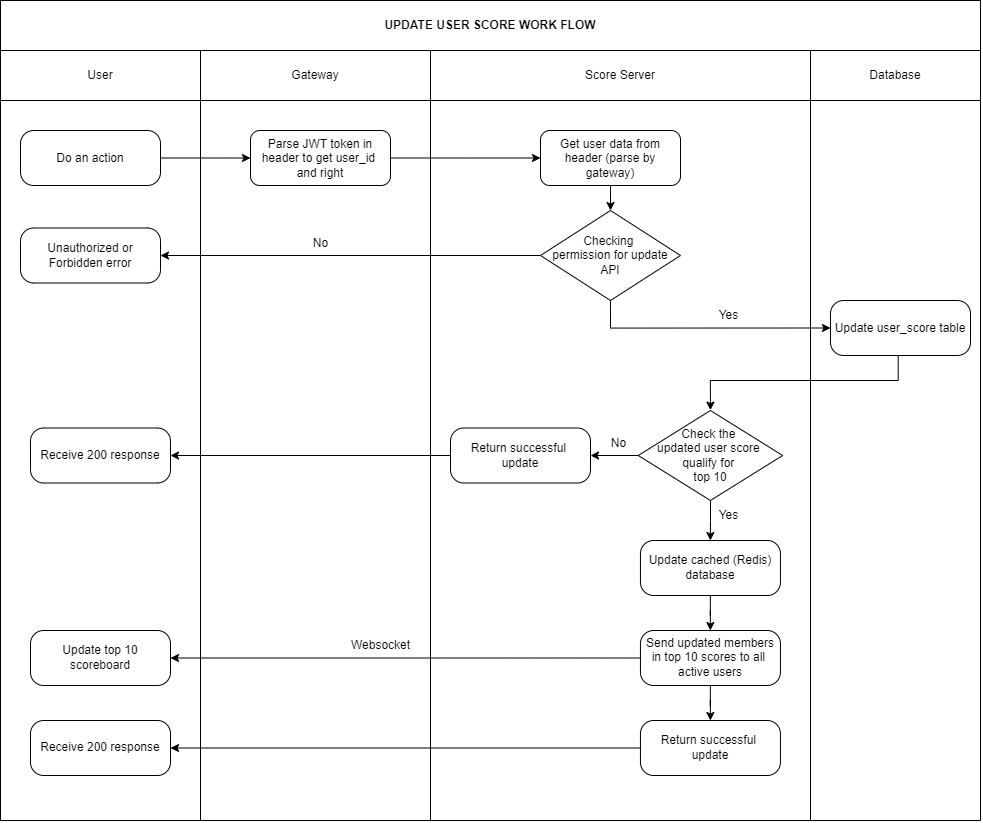

The diagram above was exported from draw.io. Its source (the exported page's mxGraphModel, read from the mxfile embedded in the PNG):
<mxGraphModel dx="2141" dy="1006" grid="1" gridSize="10" guides="1" tooltips="1" connect="1" arrows="1" fold="1" page="1" pageScale="1" pageWidth="850" pageHeight="1100" math="0" shadow="0">
  <root>
    <mxCell id="0" />
    <mxCell id="1" parent="0" />
    <mxCell id="JoinXMsFumrtz97GXSna-1" value="User" style="rounded=0;whiteSpace=wrap;html=1;" vertex="1" parent="1">
      <mxGeometry x="30" y="150" width="200" height="50" as="geometry" />
    </mxCell>
    <mxCell id="JoinXMsFumrtz97GXSna-2" value="Gateway" style="rounded=0;whiteSpace=wrap;html=1;" vertex="1" parent="1">
      <mxGeometry x="230" y="150" width="230" height="50" as="geometry" />
    </mxCell>
    <mxCell id="JoinXMsFumrtz97GXSna-3" value="Score Server" style="rounded=0;whiteSpace=wrap;html=1;" vertex="1" parent="1">
      <mxGeometry x="460" y="150" width="380" height="50" as="geometry" />
    </mxCell>
    <mxCell id="JoinXMsFumrtz97GXSna-4" value="Database" style="rounded=0;whiteSpace=wrap;html=1;" vertex="1" parent="1">
      <mxGeometry x="840" y="150" width="170" height="50" as="geometry" />
    </mxCell>
    <mxCell id="JoinXMsFumrtz97GXSna-33" value="" style="edgeStyle=orthogonalEdgeStyle;rounded=0;orthogonalLoop=1;jettySize=auto;html=1;" edge="1" parent="1" source="JoinXMsFumrtz97GXSna-23" target="JoinXMsFumrtz97GXSna-26">
      <mxGeometry relative="1" as="geometry" />
    </mxCell>
    <mxCell id="JoinXMsFumrtz97GXSna-23" value="Do an action" style="rounded=1;whiteSpace=wrap;html=1;arcSize=24;" vertex="1" parent="1">
      <mxGeometry x="50" y="230" width="140" height="55" as="geometry" />
    </mxCell>
    <mxCell id="JoinXMsFumrtz97GXSna-35" value="" style="edgeStyle=orthogonalEdgeStyle;rounded=0;orthogonalLoop=1;jettySize=auto;html=1;" edge="1" parent="1" source="JoinXMsFumrtz97GXSna-26" target="JoinXMsFumrtz97GXSna-34">
      <mxGeometry relative="1" as="geometry" />
    </mxCell>
    <mxCell id="JoinXMsFumrtz97GXSna-26" value="Parse JWT token in header to get user_id&amp;nbsp; and right" style="rounded=1;whiteSpace=wrap;html=1;arcSize=17;" vertex="1" parent="1">
      <mxGeometry x="280" y="230" width="140" height="55" as="geometry" />
    </mxCell>
    <mxCell id="JoinXMsFumrtz97GXSna-29" value="" style="endArrow=none;html=1;rounded=0;" edge="1" parent="1">
      <mxGeometry width="50" height="50" relative="1" as="geometry">
        <mxPoint x="230" y="200" as="sourcePoint" />
        <mxPoint x="230" y="920" as="targetPoint" />
      </mxGeometry>
    </mxCell>
    <mxCell id="JoinXMsFumrtz97GXSna-31" value="" style="endArrow=none;html=1;rounded=0;" edge="1" parent="1">
      <mxGeometry width="50" height="50" relative="1" as="geometry">
        <mxPoint x="460" y="200" as="sourcePoint" />
        <mxPoint x="460" y="920" as="targetPoint" />
      </mxGeometry>
    </mxCell>
    <mxCell id="JoinXMsFumrtz97GXSna-32" value="" style="endArrow=none;html=1;rounded=0;" edge="1" parent="1">
      <mxGeometry width="50" height="50" relative="1" as="geometry">
        <mxPoint x="840" y="190" as="sourcePoint" />
        <mxPoint x="840" y="920" as="targetPoint" />
      </mxGeometry>
    </mxCell>
    <mxCell id="JoinXMsFumrtz97GXSna-61" value="" style="edgeStyle=orthogonalEdgeStyle;rounded=0;orthogonalLoop=1;jettySize=auto;html=1;" edge="1" parent="1" source="JoinXMsFumrtz97GXSna-34" target="JoinXMsFumrtz97GXSna-36">
      <mxGeometry relative="1" as="geometry" />
    </mxCell>
    <mxCell id="JoinXMsFumrtz97GXSna-34" value="Get user data from header (parse by gateway)" style="rounded=1;whiteSpace=wrap;html=1;arcSize=17;" vertex="1" parent="1">
      <mxGeometry x="570" y="230" width="140" height="55" as="geometry" />
    </mxCell>
    <mxCell id="JoinXMsFumrtz97GXSna-41" style="edgeStyle=orthogonalEdgeStyle;rounded=0;orthogonalLoop=1;jettySize=auto;html=1;" edge="1" parent="1" source="JoinXMsFumrtz97GXSna-36" target="JoinXMsFumrtz97GXSna-39">
      <mxGeometry relative="1" as="geometry" />
    </mxCell>
    <mxCell id="JoinXMsFumrtz97GXSna-44" style="edgeStyle=orthogonalEdgeStyle;rounded=0;orthogonalLoop=1;jettySize=auto;html=1;entryX=0;entryY=0.5;entryDx=0;entryDy=0;exitX=0.5;exitY=1;exitDx=0;exitDy=0;" edge="1" parent="1" source="JoinXMsFumrtz97GXSna-36" target="JoinXMsFumrtz97GXSna-43">
      <mxGeometry relative="1" as="geometry">
        <mxPoint x="620" y="399.9625986978806" as="sourcePoint" />
        <Array as="points">
          <mxPoint x="640" y="410" />
          <mxPoint x="640" y="428" />
        </Array>
      </mxGeometry>
    </mxCell>
    <mxCell id="JoinXMsFumrtz97GXSna-36" value="Checking&amp;nbsp;&lt;div&gt;permission for update&lt;div&gt;&lt;span style=&quot;background-color: initial;&quot;&gt;API&lt;/span&gt;&lt;/div&gt;&lt;/div&gt;" style="rhombus;whiteSpace=wrap;html=1;" vertex="1" parent="1">
      <mxGeometry x="570" y="310" width="140" height="90" as="geometry" />
    </mxCell>
    <mxCell id="JoinXMsFumrtz97GXSna-39" value="Unauthorized or Forbidden error" style="rounded=1;whiteSpace=wrap;html=1;arcSize=24;" vertex="1" parent="1">
      <mxGeometry x="50" y="327.5" width="140" height="55" as="geometry" />
    </mxCell>
    <mxCell id="JoinXMsFumrtz97GXSna-42" value="No" style="text;html=1;align=center;verticalAlign=middle;resizable=0;points=[];autosize=1;strokeColor=none;fillColor=none;" vertex="1" parent="1">
      <mxGeometry x="330" y="327.5" width="40" height="30" as="geometry" />
    </mxCell>
    <mxCell id="JoinXMsFumrtz97GXSna-52" style="edgeStyle=orthogonalEdgeStyle;rounded=0;orthogonalLoop=1;jettySize=auto;html=1;entryX=0.5;entryY=-0.004;entryDx=0;entryDy=0;entryPerimeter=0;" edge="1" parent="1" source="JoinXMsFumrtz97GXSna-43" target="JoinXMsFumrtz97GXSna-57">
      <mxGeometry relative="1" as="geometry">
        <mxPoint x="721.75" y="510" as="targetPoint" />
        <Array as="points">
          <mxPoint x="927.75" y="480" />
          <mxPoint x="739.75" y="480" />
        </Array>
      </mxGeometry>
    </mxCell>
    <mxCell id="JoinXMsFumrtz97GXSna-43" value="Update user_score table" style="rounded=1;whiteSpace=wrap;html=1;arcSize=24;" vertex="1" parent="1">
      <mxGeometry x="860" y="400" width="140" height="55" as="geometry" />
    </mxCell>
    <mxCell id="JoinXMsFumrtz97GXSna-45" value="Yes" style="text;html=1;align=center;verticalAlign=middle;resizable=0;points=[];autosize=1;strokeColor=none;fillColor=none;" vertex="1" parent="1">
      <mxGeometry x="737.7500000000001" y="400" width="40" height="30" as="geometry" />
    </mxCell>
    <mxCell id="JoinXMsFumrtz97GXSna-46" value="" style="endArrow=none;html=1;rounded=0;exitX=1;exitY=1;exitDx=0;exitDy=0;" edge="1" parent="1" source="JoinXMsFumrtz97GXSna-4">
      <mxGeometry width="50" height="50" relative="1" as="geometry">
        <mxPoint x="1040" y="190" as="sourcePoint" />
        <mxPoint x="1010" y="920" as="targetPoint" />
      </mxGeometry>
    </mxCell>
    <mxCell id="JoinXMsFumrtz97GXSna-55" value="" style="endArrow=none;html=1;rounded=0;exitX=0;exitY=1;exitDx=0;exitDy=0;" edge="1" parent="1" source="JoinXMsFumrtz97GXSna-1">
      <mxGeometry width="50" height="50" relative="1" as="geometry">
        <mxPoint x="30" y="210" as="sourcePoint" />
        <mxPoint x="30" y="920" as="targetPoint" />
      </mxGeometry>
    </mxCell>
    <mxCell id="JoinXMsFumrtz97GXSna-56" value="&lt;b&gt;UPDATE USER SCORE WORK FLOW&lt;/b&gt;" style="rounded=0;whiteSpace=wrap;html=1;" vertex="1" parent="1">
      <mxGeometry x="30" y="100" width="980" height="50" as="geometry" />
    </mxCell>
    <mxCell id="JoinXMsFumrtz97GXSna-59" value="" style="edgeStyle=orthogonalEdgeStyle;rounded=0;orthogonalLoop=1;jettySize=auto;html=1;" edge="1" parent="1" source="JoinXMsFumrtz97GXSna-57" target="JoinXMsFumrtz97GXSna-58">
      <mxGeometry relative="1" as="geometry" />
    </mxCell>
    <mxCell id="JoinXMsFumrtz97GXSna-65" value="" style="edgeStyle=orthogonalEdgeStyle;rounded=0;orthogonalLoop=1;jettySize=auto;html=1;" edge="1" parent="1" source="JoinXMsFumrtz97GXSna-57" target="JoinXMsFumrtz97GXSna-64">
      <mxGeometry relative="1" as="geometry" />
    </mxCell>
    <mxCell id="JoinXMsFumrtz97GXSna-57" value="Check the&amp;nbsp;&lt;div&gt;updated&amp;nbsp;&lt;span style=&quot;background-color: initial;&quot;&gt;user score&amp;nbsp;&lt;/span&gt;&lt;/div&gt;&lt;div&gt;&lt;span style=&quot;background-color: initial;&quot;&gt;qualify for&amp;nbsp;&lt;/span&gt;&lt;/div&gt;&lt;div&gt;&lt;span style=&quot;background-color: initial;&quot;&gt;top 10&lt;/span&gt;&lt;/div&gt;" style="rhombus;whiteSpace=wrap;html=1;" vertex="1" parent="1">
      <mxGeometry x="667.75" y="510" width="144.38" height="90" as="geometry" />
    </mxCell>
    <mxCell id="JoinXMsFumrtz97GXSna-63" style="edgeStyle=orthogonalEdgeStyle;rounded=0;orthogonalLoop=1;jettySize=auto;html=1;" edge="1" parent="1" source="JoinXMsFumrtz97GXSna-58" target="JoinXMsFumrtz97GXSna-62">
      <mxGeometry relative="1" as="geometry" />
    </mxCell>
    <mxCell id="JoinXMsFumrtz97GXSna-58" value="Return successful&amp;nbsp;&lt;div&gt;update&lt;/div&gt;" style="rounded=1;whiteSpace=wrap;html=1;arcSize=24;" vertex="1" parent="1">
      <mxGeometry x="480" y="527.5" width="140" height="55" as="geometry" />
    </mxCell>
    <mxCell id="JoinXMsFumrtz97GXSna-60" value="No" style="text;html=1;align=center;verticalAlign=middle;resizable=0;points=[];autosize=1;strokeColor=none;fillColor=none;" vertex="1" parent="1">
      <mxGeometry x="627.75" y="527.5" width="40" height="30" as="geometry" />
    </mxCell>
    <mxCell id="JoinXMsFumrtz97GXSna-62" value="Receive 200 response" style="rounded=1;whiteSpace=wrap;html=1;arcSize=24;" vertex="1" parent="1">
      <mxGeometry x="60" y="527.5" width="140" height="55" as="geometry" />
    </mxCell>
    <mxCell id="JoinXMsFumrtz97GXSna-71" value="" style="edgeStyle=orthogonalEdgeStyle;rounded=0;orthogonalLoop=1;jettySize=auto;html=1;" edge="1" parent="1" source="JoinXMsFumrtz97GXSna-64" target="JoinXMsFumrtz97GXSna-67">
      <mxGeometry relative="1" as="geometry" />
    </mxCell>
    <mxCell id="JoinXMsFumrtz97GXSna-64" value="Update cached (Redis) database" style="rounded=1;whiteSpace=wrap;html=1;arcSize=24;" vertex="1" parent="1">
      <mxGeometry x="669.94" y="640" width="140" height="55" as="geometry" />
    </mxCell>
    <mxCell id="JoinXMsFumrtz97GXSna-66" value="Yes" style="text;html=1;align=center;verticalAlign=middle;resizable=0;points=[];autosize=1;strokeColor=none;fillColor=none;" vertex="1" parent="1">
      <mxGeometry x="737.7500000000001" y="600" width="40" height="30" as="geometry" />
    </mxCell>
    <mxCell id="JoinXMsFumrtz97GXSna-69" style="edgeStyle=orthogonalEdgeStyle;rounded=0;orthogonalLoop=1;jettySize=auto;html=1;entryX=1;entryY=0.5;entryDx=0;entryDy=0;" edge="1" parent="1" source="JoinXMsFumrtz97GXSna-67" target="JoinXMsFumrtz97GXSna-68">
      <mxGeometry relative="1" as="geometry" />
    </mxCell>
    <mxCell id="JoinXMsFumrtz97GXSna-73" value="" style="edgeStyle=orthogonalEdgeStyle;rounded=0;orthogonalLoop=1;jettySize=auto;html=1;" edge="1" parent="1" source="JoinXMsFumrtz97GXSna-67" target="JoinXMsFumrtz97GXSna-72">
      <mxGeometry relative="1" as="geometry" />
    </mxCell>
    <mxCell id="JoinXMsFumrtz97GXSna-67" value="Send updated members in top 10 scores to all&amp;nbsp;&lt;div&gt;active&amp;nbsp;&lt;span style=&quot;background-color: initial;&quot;&gt;users&lt;/span&gt;&lt;/div&gt;" style="rounded=1;whiteSpace=wrap;html=1;arcSize=24;" vertex="1" parent="1">
      <mxGeometry x="669.94" y="730" width="140" height="55" as="geometry" />
    </mxCell>
    <mxCell id="JoinXMsFumrtz97GXSna-68" value="Update top 10 scoreboard" style="rounded=1;whiteSpace=wrap;html=1;arcSize=24;" vertex="1" parent="1">
      <mxGeometry x="60" y="730" width="140" height="55" as="geometry" />
    </mxCell>
    <mxCell id="JoinXMsFumrtz97GXSna-70" value="Websocket" style="text;html=1;align=center;verticalAlign=middle;resizable=0;points=[];autosize=1;strokeColor=none;fillColor=none;" vertex="1" parent="1">
      <mxGeometry x="370" y="730" width="80" height="30" as="geometry" />
    </mxCell>
    <mxCell id="JoinXMsFumrtz97GXSna-75" style="edgeStyle=orthogonalEdgeStyle;rounded=0;orthogonalLoop=1;jettySize=auto;html=1;" edge="1" parent="1" source="JoinXMsFumrtz97GXSna-72" target="JoinXMsFumrtz97GXSna-74">
      <mxGeometry relative="1" as="geometry" />
    </mxCell>
    <mxCell id="JoinXMsFumrtz97GXSna-72" value="Return successful&amp;nbsp;&lt;div&gt;update&lt;/div&gt;" style="rounded=1;whiteSpace=wrap;html=1;arcSize=24;" vertex="1" parent="1">
      <mxGeometry x="669.94" y="820" width="140" height="55" as="geometry" />
    </mxCell>
    <mxCell id="JoinXMsFumrtz97GXSna-74" value="Receive 200 response" style="rounded=1;whiteSpace=wrap;html=1;arcSize=24;" vertex="1" parent="1">
      <mxGeometry x="60" y="820" width="140" height="55" as="geometry" />
    </mxCell>
    <mxCell id="JoinXMsFumrtz97GXSna-76" value="" style="endArrow=none;html=1;rounded=0;" edge="1" parent="1">
      <mxGeometry width="50" height="50" relative="1" as="geometry">
        <mxPoint x="30" y="920" as="sourcePoint" />
        <mxPoint x="1010" y="920" as="targetPoint" />
      </mxGeometry>
    </mxCell>
  </root>
</mxGraphModel>